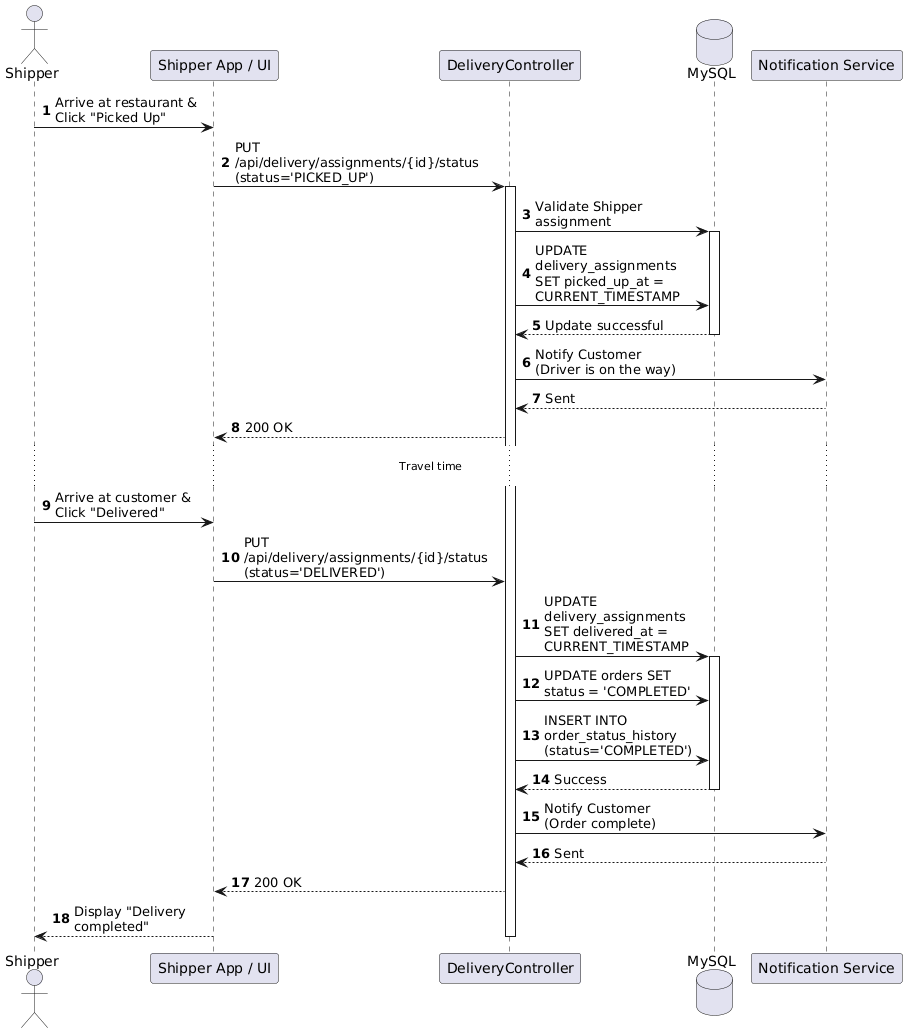

The diagram above was rendered by PlantUML. Its source (embedded in the PNG):
@startuml
autonumber
skinparam maxmessagesize 150

actor "Shipper" as User
participant "Shipper App / UI" as UI
participant "DeliveryController" as API
database "MySQL" as DB
participant "Notification Service" as Notif

User -> UI: Arrive at restaurant & Click "Picked Up"
UI -> API: PUT /api/delivery/assignments/{id}/status (status='PICKED_UP')
activate API

API -> DB: Validate Shipper assignment
activate DB
API -> DB: UPDATE delivery_assignments SET picked_up_at = CURRENT_TIMESTAMP
DB --> API: Update successful
deactivate DB

API -> Notif: Notify Customer (Driver is on the way)
Notif --> API: Sent
API --> UI: 200 OK

... Travel time ...

User -> UI: Arrive at customer & Click "Delivered"
UI -> API: PUT /api/delivery/assignments/{id}/status (status='DELIVERED')

API -> DB: UPDATE delivery_assignments SET delivered_at = CURRENT_TIMESTAMP
activate DB
API -> DB: UPDATE orders SET status = 'COMPLETED'
API -> DB: INSERT INTO order_status_history (status='COMPLETED')
DB --> API: Success
deactivate DB

API -> Notif: Notify Customer (Order complete)
Notif --> API: Sent
API --> UI: 200 OK
UI --> User: Display "Delivery completed"
deactivate API
@enduml